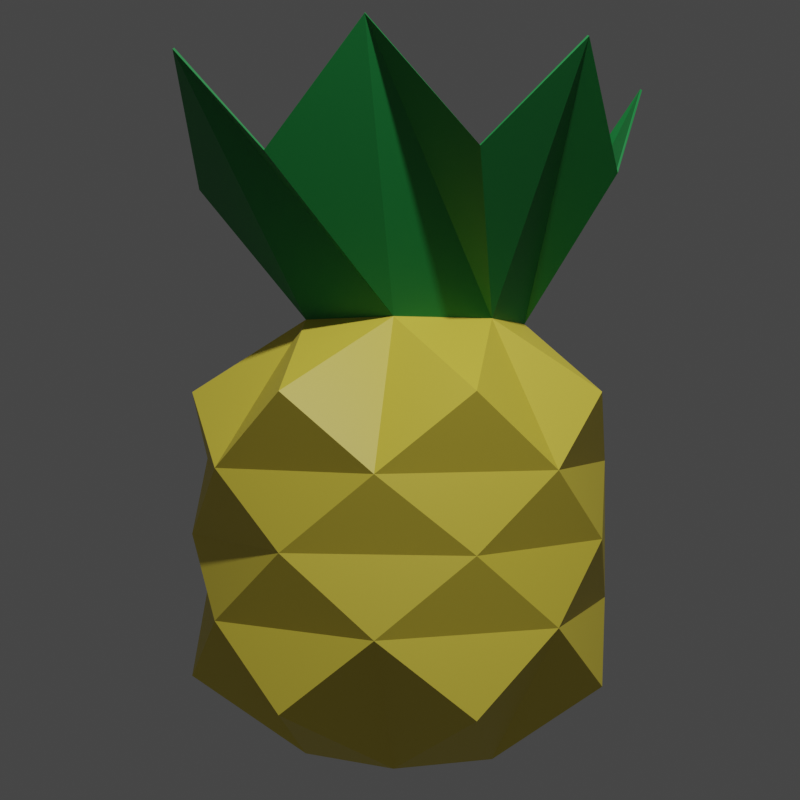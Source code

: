 # Source: pine.blend  (saved by Blender 2.83.19; exported with 4.5.12 LTS)
import bpy
from mathutils import Matrix  # noqa: F401  (used for matrix-valued properties, if any)

bpy.ops.wm.read_factory_settings(use_empty=True)
scene = bpy.context.scene
scene.name = 'Scene'

# ---- collections
col_collection = bpy.data.collections.new('Collection'); scene.collection.children.link(col_collection)

# ---- materials (node trees are filled in below, after node groups)
mat_yellow = bpy.data.materials.new('yELLOW')
mat_yellow.use_transparent_shadow = False
mat_green = bpy.data.materials.new('Green')
mat_green.use_transparent_shadow = False

# ---- material node trees
mat_yellow.use_nodes = True; mat_yellow.node_tree.nodes.clear()
_N = mat_yellow.node_tree.nodes; _L = mat_yellow.node_tree.links
n0 = _N.new('ShaderNodeBsdfPrincipled'); n0.name = 'Principled BSDF'; n0.location = (10, 300)
n0.distribution = 'GGX'
n0.subsurface_method = 'RANDOM_WALK_SKIN'
n0.inputs[0].default_value = (0.8, 0.6428, 0.06719, 1.0)
n0.inputs[3].default_value = 1.45
n0.inputs[27].default_value = (0.0, 0.0, 0.0, 1.0)
n0.inputs[28].default_value = 1.0
n1 = _N.new('ShaderNodeOutputMaterial'); n1.name = 'Material Output'; n1.location = (300, 300)
_L.new(n0.outputs[0], n1.inputs[0])
n1.is_active_output = True
mat_green.use_nodes = True; mat_green.node_tree.nodes.clear()
_N = mat_green.node_tree.nodes; _L = mat_green.node_tree.links
n0 = _N.new('ShaderNodeBsdfPrincipled'); n0.name = 'Principled BSDF'; n0.location = (10, 300)
n0.distribution = 'GGX'
n0.subsurface_method = 'RANDOM_WALK_SKIN'
n0.inputs[0].default_value = (0.01062, 0.2476, 0.05252, 1.0)
n0.inputs[3].default_value = 1.45
n0.inputs[27].default_value = (0.0, 0.0, 0.0, 1.0)
n0.inputs[28].default_value = 1.0
n1 = _N.new('ShaderNodeOutputMaterial'); n1.name = 'Material Output'; n1.location = (300, 300)
_L.new(n0.outputs[0], n1.inputs[0])
n1.is_active_output = True

# ---- world
world_world = bpy.data.worlds.new('World'); scene.world = world_world
world_world.use_nodes = True; world_world.node_tree.nodes.clear()
_N = world_world.node_tree.nodes; _L = world_world.node_tree.links
n0 = _N.new('ShaderNodeOutputWorld'); n0.name = 'World Output'; n0.location = (300, 300)
n1 = _N.new('ShaderNodeBackground'); n1.name = 'Background'; n1.location = (10, 300)
n1.inputs[0].default_value = (0.05088, 0.05088, 0.05088, 1.0)
_L.new(n1.outputs[0], n0.inputs[0])
n0.is_active_output = True
world_world.color = (0.05088, 0.05088, 0.05088)
world_world.use_sun_shadow = False
world_world.sun_shadow_jitter_overblur = 0.0

# ---- cameras
cam_camera = bpy.data.cameras.new('Camera')
cam_camera.clip_end = 100.0
cam_camera.ortho_scale = 7.314

# ---- lights
light_light = bpy.data.lights.new('Light', 'POINT')
light_light.transmission_factor = 0.0
light_light.energy = 1000.0
light_light.shadow_soft_size = 0.1
light_light.shadow_maximum_resolution = 0.006
light_light.use_absolute_resolution = True

# ---- meshes
me_cylinder = bpy.data.meshes.new('Cylinder')
me_cylinder.from_pydata([(0.0, 0.6072, -1.0), (0.0, 0.6072, 1.0), (0.3902, 0.4165, -1.0), (0.3902, 0.4165, 1.0), (0.5222, -0.02929, -1.0), (0.5222, -0.02929, 1.0), (0.3086, -0.4352, -1.0), (0.3086, -0.4352, 1.0), (-0.3086, -0.4352, -1.0), (-0.3086, -0.4352, 1.0), (-0.5222, -0.02929, -1.0), (-0.5222, -0.02929, 1.0), (-0.3902, 0.4165, -1.0), (-0.3902, 0.4165, 1.0), (0.0, 1.0, -0.3333), (0.0, 1.0, 0.3333), (0.4067, 0.9135, 0.6667), (0.4067, 0.9135, -2.98e-08), (0.4067, 0.9135, -0.6667), (0.7431, 0.6691, 0.3333), (0.7431, 0.6691, -0.3333), (0.9511, 0.309, 0.6667), (0.9511, 0.309, -2.98e-08), (0.9511, 0.309, -0.6667), (0.9945, -0.1045, 0.3333), (0.9945, -0.1045, -0.3333), (0.866, -0.5, 0.6667), (0.866, -0.5, -2.98e-08), (0.866, -0.5, -0.6667), (0.5878, -0.809, 0.3333), (0.5878, -0.809, -0.3333), (0.2079, -0.9781, 0.6667), (0.2079, -0.9781, -2.98e-08), (0.2079, -0.9781, -0.6667), (-0.2079, -0.9781, 0.6667), (-0.2079, -0.9781, 0.3333), (-0.2079, -0.9781, -2.98e-08), (-0.2079, -0.9781, -0.3333), (-0.2079, -0.9781, -0.6667), (-0.5878, -0.809, 0.3333), (-0.5878, -0.809, -0.3333), (-0.866, -0.5, 0.6667), (-0.866, -0.5, -2.98e-08), (-0.866, -0.5, -0.6667), (-0.9945, -0.1045, 0.3333), (-0.9945, -0.1045, -0.3333), (-0.9511, 0.309, 0.6667), (-0.9511, 0.309, -2.98e-08), (-0.9511, 0.309, -0.6667), (-0.7431, 0.6691, 0.3333), (-0.7431, 0.6691, -0.3333), (-0.4067, 0.9135, 0.6667), (-0.4067, 0.9135, -2.98e-08), (-0.4067, 0.9135, -0.6667), (0.0, 0.6072, 1.0), (0.3902, 0.4165, 1.0), (0.5222, -0.02929, 1.0), (0.3086, -0.4352, 1.0), (-0.3086, -0.4352, 1.0), (-0.5222, -0.02929, 1.0), (-0.3902, 0.4165, 1.0), (-4.584e-09, 1.182, 2.144), (0.8103, 0.7863, 2.144), (1.084, -0.1394, 2.144), (0.6409, -0.9824, 2.144), (-0.6409, -0.9824, 2.144), (-1.084, -0.1394, 2.144), (-0.8103, 0.7863, 2.144), (0.9474, 0.3234, 1.657), (0.8627, -0.5609, 1.657), (-5.96e-08, -0.9824, 1.657), (-0.8627, -0.5609, 1.657), (-0.9474, 0.3234, 1.657), (-0.4052, 0.9843, 1.657), (0.4052, 0.9843, 1.657)], [], [(36, 32, 35), (20, 23, 2, 18), (31, 34, 35), (25, 28, 4, 23), (9, 11, 41), (30, 33, 6, 28), (8, 43, 10), (45, 48, 10, 43), (14, 18, 0, 53), (50, 53, 12, 48), (32, 36, 37), (49, 46, 13, 51), (49, 51, 15, 52), (15, 17, 14, 52), (51, 1, 16, 15), (47, 49, 52, 50), (50, 52, 14, 53), (45, 47, 50, 48), (44, 46, 49, 47), (44, 41, 11, 46), (42, 44, 47, 45), (0, 2, 4, 6, 8, 10, 12), (40, 42, 45, 43), (39, 41, 44, 42), (39, 34, 9, 41), (36, 39, 42, 40), (6, 33, 38, 8), (37, 36, 40), (40, 43, 8, 38), (30, 32, 37, 33), (38, 37, 40), (29, 31, 35, 32), (29, 26, 7, 31), (27, 29, 32, 30), (36, 35, 39), (25, 27, 30, 28), (24, 26, 29, 27), (24, 21, 5, 26), (22, 24, 27, 25), (5, 3, 55, 56), (20, 22, 25, 23), (19, 21, 24, 22), (19, 16, 3, 21), (17, 19, 22, 20), (31, 7, 9, 34), (14, 17, 20, 18), (15, 16, 19, 17), (38, 33, 37), (35, 34, 39), (0, 18, 2), (1, 3, 16), (2, 23, 4), (3, 5, 21), (4, 28, 6), (5, 7, 26), (10, 48, 12), (11, 13, 46), (12, 53, 0), (1, 51, 13), (11, 9, 58, 59), (3, 1, 54, 55), (1, 13, 60, 54), (7, 5, 56, 57), (9, 7, 57, 58), (13, 11, 59, 60), (60, 59, 66, 72, 67), (58, 57, 64, 70, 65), (56, 55, 62, 68, 63), (54, 60, 67, 73, 61), (59, 58, 65, 71, 66), (57, 56, 63, 69, 64), (55, 54, 61, 74, 62), (56, 57, 58, 59, 60, 54, 55)])
me_cylinder.polygons.foreach_set('material_index', [0, 0, 0, 0, 0, 0, 0, 0, 0, 0, 0, 0, 0, 0, 0, 0, 0, 0, 0, 0, 0, 0, 0, 0, 0, 0, 0, 0, 0, 0, 0, 0, 0, 0, 0, 0, 0, 0, 0, 0, 0, 0, 0, 0, 0, 0, 0, 0, 0, 0, 0, 0, 0, 0, 0, 0, 0, 0, 0, 0, 0, 0, 0, 0, 0, 1, 1, 1, 1, 1, 1, 1, 0])
_uv = me_cylinder.uv_layers.new(name='UVMap')
_uv.uv.foreach_set('vector', [0.4667, 0.75, 0.5333, 0.75, 0.4667, 0.8333, 0.8667, 0.6667, 0.8, 0.5833, 0.8667, 0.5, 0.9333, 0.5833, 0.5333, 0.9167, 0.4667, 0.9167, 0.4667, 0.8333, 0.7333, 0.6667, 0.6667, 0.5833, 0.7333, 0.5, 0.8, 0.5833, 0.1089, 0.05584, 0.01131, 0.2249, 0.3333, 0.9167, 0.6, 0.6667, 0.5333, 0.5833, 0.6, 0.5, 0.6667, 0.5833, 0.4, 0.5, 0.3333, 0.5833, 0.5113, 0.2249, 0.2667, 0.6667, 0.2, 0.5833, 0.2667, 0.5, 0.3333, 0.5833, 1.0, 0.6667, 0.9333, 0.5833, 4.47e-08, 0.5, 0.06667, 0.5833, 0.1333, 0.6667, 0.06667, 0.5833, 0.1333, 0.5, 0.2, 0.5833, 0.5333, 0.75, 0.4667, 0.75, 0.4667, 0.6667, 0.1333, 0.8333, 0.2, 0.9167, 0.1333, 1.0, 0.06667, 0.9167, 0.1333, 0.8333, 0.06667, 0.9167, 4.47e-08, 0.8333, 0.06667, 0.75, 1.0, 0.8333, 0.9333, 0.75, 4.47e-08, 0.6667, 0.06667, 0.75, 0.06667, 0.9167, 1.0, 1.0, 0.9333, 0.9167, 4.47e-08, 0.8333, 0.2, 0.75, 0.1333, 0.8333, 0.06667, 0.75, 0.1333, 0.6667, 0.1333, 0.6667, 0.06667, 0.75, 4.47e-08, 0.6667, 0.06667, 0.5833, 0.2667, 0.6667, 0.2, 0.75, 0.1333, 0.6667, 0.2, 0.5833, 0.2667, 0.8333, 0.2, 0.9167, 0.1333, 0.8333, 0.2, 0.75, 0.2667, 0.8333, 0.3333, 0.9167, 0.2667, 1.0, 0.2, 0.9167, 0.3333, 0.75, 0.2667, 0.8333, 0.2, 0.75, 0.2667, 0.6667, 0.75, 0.49, 0.9284, 0.4106, 0.9887, 0.2249, 0.8911, 0.05584, 0.6089, 0.05584, 0.5113, 0.2249, 0.5716, 0.4106, 0.4, 0.6667, 0.3333, 0.75, 0.2667, 0.6667, 0.3333, 0.5833, 0.4, 0.8333, 0.3333, 0.9167, 0.2667, 0.8333, 0.3333, 0.75, 0.4, 0.8333, 0.4667, 0.9167, 0.4, 1.0, 0.3333, 0.9167, 0.4667, 0.75, 0.4, 0.8333, 0.3333, 0.75, 0.4, 0.6667, 0.6, 0.5, 0.5333, 0.5833, 0.4667, 0.5833, 0.6089, 0.05584, 0.4667, 0.6667, 0.4667, 0.75, 0.4, 0.6667, 0.4, 0.6667, 0.3333, 0.5833, 0.4, 0.5, 0.4667, 0.5833, 0.6, 0.6667, 0.5333, 0.75, 0.4667, 0.6667, 0.5333, 0.5833, 0.4667, 0.5833, 0.4667, 0.6667, 0.4, 0.6667, 0.6, 0.8333, 0.5333, 0.9167, 0.4667, 0.8333, 0.5333, 0.75, 0.6, 0.8333, 0.6667, 0.9167, 0.6, 1.0, 0.5333, 0.9167, 0.6667, 0.75, 0.6, 0.8333, 0.5333, 0.75, 0.6, 0.6667, 0.4667, 0.75, 0.4667, 0.8333, 0.4, 0.8333, 0.7333, 0.6667, 0.6667, 0.75, 0.6, 0.6667, 0.6667, 0.5833, 0.7333, 0.8333, 0.6667, 0.9167, 0.6, 0.8333, 0.6667, 0.75, 0.7333, 0.8333, 0.8, 0.9167, 0.7333, 1.0, 0.6667, 0.9167, 0.8, 0.75, 0.7333, 0.8333, 0.6667, 0.75, 0.7333, 0.6667, 0.4887, 0.2249, 0.4284, 0.4106, 0.4284, 0.4106, 0.4887, 0.2249, 0.8667, 0.6667, 0.8, 0.75, 0.7333, 0.6667, 0.8, 0.5833, 0.8667, 0.8333, 0.8, 0.9167, 0.7333, 0.8333, 0.8, 0.75, 0.8667, 0.8333, 0.9333, 0.9167, 0.8667, 1.0, 0.8, 0.9167, 0.9333, 0.75, 0.8667, 0.8333, 0.8, 0.75, 0.8667, 0.6667, 0.5333, 0.9167, 0.3911, 0.05584, 0.4, 1.0, 0.4667, 0.9167, 1.0, 0.6667, 0.9333, 0.75, 0.8667, 0.6667, 0.9333, 0.5833, 1.0, 0.8333, 0.9333, 0.9167, 0.8667, 0.8333, 0.9333, 0.75, 0.4667, 0.5833, 0.5333, 0.5833, 0.4667, 0.6667, 0.4667, 0.8333, 0.4667, 0.9167, 0.4, 0.8333, 1.0, 0.5, 0.9333, 0.5833, 0.9284, 0.4106, 0.25, 0.49, 0.4284, 0.4106, 0.9333, 0.9167, 0.8667, 0.5, 0.8, 0.5833, 0.9887, 0.2249, 0.4284, 0.4106, 0.4887, 0.2249, 0.8, 0.9167, 0.7333, 0.5, 0.6667, 0.5833, 0.8911, 0.05584, 0.4887, 0.2249, 0.3911, 0.05584, 0.6667, 0.9167, 0.2667, 0.5, 0.2, 0.5833, 0.5716, 0.4106, 0.01131, 0.2249, 0.07165, 0.4106, 0.2, 0.9167, 0.1333, 0.5, 0.06667, 0.5833, 0.75, 0.49, 0.25, 0.49, 0.06667, 0.9167, 0.07165, 0.4106, 0.01131, 0.2249, 0.1089, 0.05584, 0.1089, 0.05584, 0.01131, 0.2249, 0.4284, 0.4106, 0.25, 0.49, 0.25, 0.49, 0.4284, 0.4106, 0.25, 0.49, 0.07165, 0.4106, 0.07165, 0.4106, 0.25, 0.49, 0.3911, 0.05584, 0.4887, 0.2249, 0.4887, 0.2249, 0.3911, 0.05584, 0.4, 1.0, 0.3911, 0.05584, 0.3911, 0.05584, 0.4, 1.0, 0.07165, 0.4106, 0.01131, 0.2249, 0.01131, 0.2249, 0.07165, 0.4106, 0.07165, 0.4106, 0.01131, 0.2249, 0.01131, 0.2249, 0.04148, 0.3178, 0.07165, 0.4106, 0.4, 1.0, 0.3911, 0.05584, 0.3911, 0.05584, 0.3955, 0.5279, 0.4, 1.0, 0.4887, 0.2249, 0.4284, 0.4106, 0.4284, 0.4106, 0.4585, 0.3178, 0.4887, 0.2249, 0.25, 0.49, 0.07165, 0.4106, 0.07165, 0.4106, 0.1608, 0.4503, 0.25, 0.49, 0.01131, 0.2249, 0.1089, 0.05584, 0.1089, 0.05584, 0.06012, 0.1404, 0.01131, 0.2249, 0.3911, 0.05584, 0.4887, 0.2249, 0.4887, 0.2249, 0.4399, 0.1404, 0.3911, 0.05584, 0.4284, 0.4106, 0.25, 0.49, 0.25, 0.49, 0.3392, 0.4503, 0.4284, 0.4106, 0.0, 0.0, 0.0, 0.0, 0.0, 0.0, 0.0, 0.0, 0.0, 0.0, 0.0, 0.0, 0.0, 0.0])
me_cylinder.materials.append(mat_yellow)
me_cylinder.materials.append(mat_green)
me_cylinder.use_remesh_fix_poles = True
me_cylinder.use_remesh_preserve_attributes = False
me_cylinder.use_mirror_x = True
me_cylinder.update()

# ---- objects
ob_light = bpy.data.objects.new('Light', light_light)
ob_camera = bpy.data.objects.new('Camera', cam_camera)
ob_cylinder = bpy.data.objects.new('Cylinder', me_cylinder)

# ---- transforms, parenting, visibility, modifiers, constraints
ob_light.location = (4.076, 1.005, 5.904)
ob_light.rotation_euler = (0.6503, 0.05522, 1.866)
ob_light.lock_rotations_4d = False
ob_light.empty_display_type = 'ARROWS'
ob_light.color = (0.0, 0.0, 0.0, 0.0)
ob_light.lineart.crease_threshold = 0.0
ob_camera.location = (5.432, 0.0, 0.6284)
ob_camera.rotation_euler = (1.571, 0.0, 1.571)
ob_camera.lock_rotations_4d = False
ob_camera.empty_display_type = 'ARROWS'
ob_camera.color = (0.0, 0.0, 0.0, 0.0)
ob_camera.display_type = 'WIRE'
ob_camera.lineart.crease_threshold = 0.0
ob_cylinder.location = (0.0, 0.0, 0.0)
ob_cylinder.lineart.crease_threshold = 0.0
ob_cylinder.use_mesh_mirror_x = True
_m = ob_cylinder.modifiers.new('Solidify', 'SOLIDIFY')

# ---- collection membership
col_collection.objects.link(ob_light)
col_collection.objects.link(ob_camera)
col_collection.objects.link(ob_cylinder)

# ---- scene / render settings (as saved in the file)
scene.camera = ob_camera
scene.frame_start = 1; scene.frame_end = 250; scene.frame_set(1)
scene.render.engine = 'BLENDER_EEVEE_NEXT'
scene.render.resolution_x = 512
scene.render.resolution_y = 512
scene.render.film_transparent = True
scene.cycles.use_denoising = False
scene.cycles.samples = 128
scene.cycles.sampling_pattern = 'TABULATED_SOBOL'
scene.cycles.use_adaptive_sampling = False
scene.cycles.use_light_tree = False
scene.view_settings.view_transform = 'Filmic'
bpy.context.view_layer.update()
